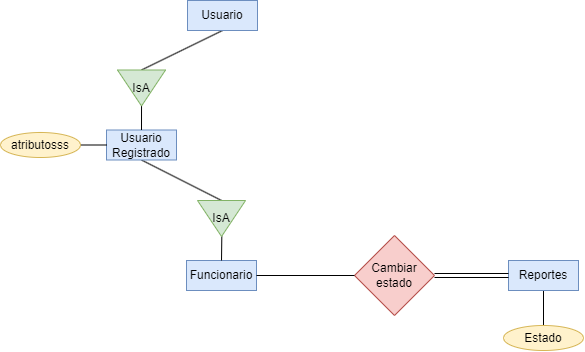

The diagram above was exported from draw.io. Its source (the exported page's mxGraphModel, read from the mxfile embedded in the PNG):
<mxGraphModel dx="1497" dy="934" grid="1" gridSize="10" guides="1" tooltips="1" connect="1" arrows="1" fold="1" page="1" pageScale="1" pageWidth="827" pageHeight="1169" math="0" shadow="0">
  <root>
    <mxCell id="0" />
    <mxCell id="1" parent="0" />
    <mxCell id="UWgHBvDdwjCwSObA5fPc-1" style="edgeStyle=none;rounded=0;orthogonalLoop=1;jettySize=auto;html=1;exitX=0.5;exitY=1;exitDx=0;exitDy=0;entryX=0;entryY=0.5;entryDx=0;entryDy=0;endArrow=none;endFill=0;" parent="1" source="UWgHBvDdwjCwSObA5fPc-4" target="UWgHBvDdwjCwSObA5fPc-21" edge="1">
      <mxGeometry relative="1" as="geometry" />
    </mxCell>
    <mxCell id="UWgHBvDdwjCwSObA5fPc-3" style="edgeStyle=none;rounded=0;orthogonalLoop=1;jettySize=auto;html=1;exitX=0.5;exitY=1;exitDx=0;exitDy=0;entryX=0;entryY=0.5;entryDx=0;entryDy=0;endArrow=none;endFill=0;" parent="1" source="UWgHBvDdwjCwSObA5fPc-11" target="UWgHBvDdwjCwSObA5fPc-25" edge="1">
      <mxGeometry relative="1" as="geometry" />
    </mxCell>
    <mxCell id="UWgHBvDdwjCwSObA5fPc-4" value="Usuario" style="rounded=0;whiteSpace=wrap;html=1;fillColor=#dae8fc;strokeColor=#6c8ebf;" parent="1" vertex="1">
      <mxGeometry x="207" y="120" width="70" height="30" as="geometry" />
    </mxCell>
    <mxCell id="UWgHBvDdwjCwSObA5fPc-11" value="Usuario Registrado" style="rounded=0;whiteSpace=wrap;html=1;fillColor=#dae8fc;strokeColor=#6c8ebf;" parent="1" vertex="1">
      <mxGeometry x="126" y="249.5" width="70" height="30" as="geometry" />
    </mxCell>
    <mxCell id="UWgHBvDdwjCwSObA5fPc-12" style="edgeStyle=none;rounded=0;orthogonalLoop=1;jettySize=auto;html=1;entryX=0;entryY=0.5;entryDx=0;entryDy=0;endArrow=none;endFill=0;exitX=1;exitY=0.5;exitDx=0;exitDy=0;" parent="1" source="UWgHBvDdwjCwSObA5fPc-13" target="UWgHBvDdwjCwSObA5fPc-11" edge="1">
      <mxGeometry relative="1" as="geometry">
        <mxPoint x="166" y="315" as="sourcePoint" />
      </mxGeometry>
    </mxCell>
    <mxCell id="UWgHBvDdwjCwSObA5fPc-13" value="atributosss" style="ellipse;whiteSpace=wrap;html=1;fillColor=#fff2cc;strokeColor=#d6b656;" parent="1" vertex="1">
      <mxGeometry x="20" y="252" width="80" height="25" as="geometry" />
    </mxCell>
    <mxCell id="UWgHBvDdwjCwSObA5fPc-14" value="Funcionario" style="rounded=0;whiteSpace=wrap;html=1;fillColor=#dae8fc;strokeColor=#6c8ebf;" parent="1" vertex="1">
      <mxGeometry x="206" y="380" width="70" height="30" as="geometry" />
    </mxCell>
    <mxCell id="UWgHBvDdwjCwSObA5fPc-15" style="edgeStyle=none;rounded=0;orthogonalLoop=1;jettySize=auto;html=1;exitX=0.5;exitY=0;exitDx=0;exitDy=0;entryX=0.5;entryY=1;entryDx=0;entryDy=0;endArrow=none;endFill=0;" parent="1" source="UWgHBvDdwjCwSObA5fPc-16" target="UWgHBvDdwjCwSObA5fPc-28" edge="1">
      <mxGeometry relative="1" as="geometry">
        <mxPoint x="241" y="470" as="sourcePoint" />
        <mxPoint x="241" y="410" as="targetPoint" />
      </mxGeometry>
    </mxCell>
    <mxCell id="UWgHBvDdwjCwSObA5fPc-16" value="Estado" style="ellipse;whiteSpace=wrap;html=1;fillColor=#fff2cc;strokeColor=#d6b656;" parent="1" vertex="1">
      <mxGeometry x="523" y="445" width="80" height="25" as="geometry" />
    </mxCell>
    <mxCell id="UWgHBvDdwjCwSObA5fPc-20" style="edgeStyle=none;rounded=0;orthogonalLoop=1;jettySize=auto;html=1;exitX=1;exitY=0.5;exitDx=0;exitDy=0;endArrow=none;endFill=0;" parent="1" source="UWgHBvDdwjCwSObA5fPc-21" edge="1">
      <mxGeometry relative="1" as="geometry">
        <mxPoint x="161" y="249.5" as="targetPoint" />
      </mxGeometry>
    </mxCell>
    <mxCell id="UWgHBvDdwjCwSObA5fPc-21" value="IsA" style="triangle;whiteSpace=wrap;html=1;fillColor=#d5e8d4;strokeColor=#82b366;rotation=0;direction=south;aspect=fixed;" parent="1" vertex="1">
      <mxGeometry x="137" y="189.5" width="48.06" height="36" as="geometry" />
    </mxCell>
    <mxCell id="UWgHBvDdwjCwSObA5fPc-24" style="edgeStyle=none;rounded=0;orthogonalLoop=1;jettySize=auto;html=1;exitX=0.979;exitY=0.494;exitDx=0;exitDy=0;endArrow=none;endFill=0;exitPerimeter=0;entryX=0.5;entryY=0;entryDx=0;entryDy=0;" parent="1" source="UWgHBvDdwjCwSObA5fPc-25" target="UWgHBvDdwjCwSObA5fPc-14" edge="1">
      <mxGeometry relative="1" as="geometry">
        <mxPoint x="241" y="381" as="targetPoint" />
      </mxGeometry>
    </mxCell>
    <mxCell id="UWgHBvDdwjCwSObA5fPc-25" value="IsA" style="triangle;whiteSpace=wrap;html=1;fillColor=#d5e8d4;strokeColor=#82b366;rotation=0;direction=south;aspect=fixed;" parent="1" vertex="1">
      <mxGeometry x="217" y="320" width="48.06" height="36" as="geometry" />
    </mxCell>
    <mxCell id="UWgHBvDdwjCwSObA5fPc-28" value="Reportes" style="rounded=0;whiteSpace=wrap;html=1;fillColor=#dae8fc;strokeColor=#6c8ebf;" parent="1" vertex="1">
      <mxGeometry x="528" y="380" width="70" height="30" as="geometry" />
    </mxCell>
    <mxCell id="UWgHBvDdwjCwSObA5fPc-29" style="edgeStyle=none;shape=link;rounded=0;orthogonalLoop=1;jettySize=auto;html=1;exitX=1;exitY=0.5;exitDx=0;exitDy=0;entryX=0;entryY=0.5;entryDx=0;entryDy=0;endArrow=none;endFill=0;strokeColor=#000000;" parent="1" source="UWgHBvDdwjCwSObA5fPc-30" target="UWgHBvDdwjCwSObA5fPc-28" edge="1">
      <mxGeometry relative="1" as="geometry" />
    </mxCell>
    <mxCell id="UWgHBvDdwjCwSObA5fPc-30" value="Cambiar estado" style="rhombus;whiteSpace=wrap;html=1;fillColor=#f8cecc;strokeColor=#b85450;" parent="1" vertex="1">
      <mxGeometry x="374" y="355" width="80" height="80" as="geometry" />
    </mxCell>
    <mxCell id="UWgHBvDdwjCwSObA5fPc-32" value="" style="endArrow=none;html=1;rounded=0;entryX=0;entryY=0.5;entryDx=0;entryDy=0;exitX=1;exitY=0.5;exitDx=0;exitDy=0;" parent="1" source="UWgHBvDdwjCwSObA5fPc-14" target="UWgHBvDdwjCwSObA5fPc-30" edge="1">
      <mxGeometry width="50" height="50" relative="1" as="geometry">
        <mxPoint x="330" y="370" as="sourcePoint" />
        <mxPoint x="380" y="320" as="targetPoint" />
      </mxGeometry>
    </mxCell>
  </root>
</mxGraphModel>